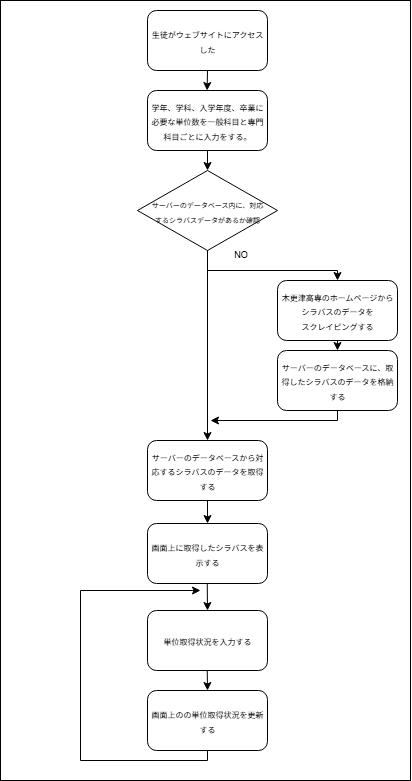

The diagram above was exported from draw.io. Its source (the exported page's mxGraphModel, read from the mxfile embedded in the PNG):
<mxGraphModel dx="679" dy="354" grid="1" gridSize="10" guides="1" tooltips="1" connect="1" arrows="1" fold="1" page="1" pageScale="1" pageWidth="413" pageHeight="583" math="0" shadow="0">
  <root>
    <mxCell id="0" />
    <mxCell id="1" parent="0" />
    <mxCell id="ur3dTURrAjP5n48PgG4N-26" value="" style="rounded=0;whiteSpace=wrap;html=1;" vertex="1" parent="1">
      <mxGeometry width="410" height="780" as="geometry" />
    </mxCell>
    <mxCell id="ur3dTURrAjP5n48PgG4N-1" value="&lt;font style=&quot;font-size: 8px;&quot;&gt;生徒がウェブサイトにアクセスした&lt;/font&gt;" style="rounded=1;whiteSpace=wrap;html=1;" vertex="1" parent="1">
      <mxGeometry x="147" y="10" width="120" height="60" as="geometry" />
    </mxCell>
    <mxCell id="ur3dTURrAjP5n48PgG4N-2" value="&lt;font style=&quot;font-size: 8px;&quot;&gt;学年、学科、入学年度、卒業に必要な単位数を一般科目と専門科目ごとに入力をする。&lt;/font&gt;" style="rounded=1;whiteSpace=wrap;html=1;" vertex="1" parent="1">
      <mxGeometry x="147" y="90" width="120" height="60" as="geometry" />
    </mxCell>
    <mxCell id="ur3dTURrAjP5n48PgG4N-3" value="&lt;font style=&quot;font-size: 7px;&quot;&gt;&lt;font style=&quot;&quot;&gt;サーバーのデータベース内に、&lt;/font&gt;&lt;span style=&quot;background-color: transparent; color: light-dark(rgb(0, 0, 0), rgb(255, 255, 255));&quot;&gt;対応&lt;/span&gt;&lt;/font&gt;&lt;div&gt;&lt;span style=&quot;background-color: transparent; color: light-dark(rgb(0, 0, 0), rgb(255, 255, 255));&quot;&gt;&lt;font style=&quot;font-size: 7px;&quot;&gt;するシラバスデータがあるか確認&lt;/font&gt;&lt;/span&gt;&lt;/div&gt;" style="rhombus;whiteSpace=wrap;html=1;" vertex="1" parent="1">
      <mxGeometry x="137" y="170" width="140" height="80" as="geometry" />
    </mxCell>
    <mxCell id="ur3dTURrAjP5n48PgG4N-6" value="" style="endArrow=classic;html=1;rounded=0;exitX=0.5;exitY=1;exitDx=0;exitDy=0;" edge="1" parent="1" source="ur3dTURrAjP5n48PgG4N-1">
      <mxGeometry width="50" height="50" relative="1" as="geometry">
        <mxPoint x="201" y="-20.660000000000025" as="sourcePoint" />
        <mxPoint x="206.64" y="90" as="targetPoint" />
      </mxGeometry>
    </mxCell>
    <mxCell id="ur3dTURrAjP5n48PgG4N-7" value="" style="endArrow=classic;html=1;rounded=0;exitX=0.5;exitY=1;exitDx=0;exitDy=0;entryX=0.5;entryY=0;entryDx=0;entryDy=0;" edge="1" parent="1" source="ur3dTURrAjP5n48PgG4N-2" target="ur3dTURrAjP5n48PgG4N-3">
      <mxGeometry width="50" height="50" relative="1" as="geometry">
        <mxPoint x="160" y="180" as="sourcePoint" />
        <mxPoint x="120" y="210" as="targetPoint" />
      </mxGeometry>
    </mxCell>
    <mxCell id="ur3dTURrAjP5n48PgG4N-8" value="&lt;font style=&quot;font-size: 8px;&quot;&gt;木更津高専のホームページからシラバスのデータを&lt;/font&gt;&lt;div&gt;&lt;font style=&quot;font-size: 8px;&quot;&gt;スクレイピングする&lt;/font&gt;&lt;/div&gt;" style="rounded=1;whiteSpace=wrap;html=1;" vertex="1" parent="1">
      <mxGeometry x="277" y="280" width="120" height="60" as="geometry" />
    </mxCell>
    <mxCell id="ur3dTURrAjP5n48PgG4N-10" value="" style="endArrow=classic;html=1;rounded=0;exitX=0.5;exitY=1;exitDx=0;exitDy=0;" edge="1" parent="1" source="ur3dTURrAjP5n48PgG4N-3">
      <mxGeometry width="50" height="50" relative="1" as="geometry">
        <mxPoint x="197" y="250" as="sourcePoint" />
        <mxPoint x="337" y="280" as="targetPoint" />
        <Array as="points">
          <mxPoint x="207" y="270" />
          <mxPoint x="337" y="270" />
          <mxPoint x="337" y="280" />
        </Array>
      </mxGeometry>
    </mxCell>
    <mxCell id="ur3dTURrAjP5n48PgG4N-11" value="&lt;font style=&quot;font-size: 8px;&quot;&gt;サーバーのデータベースから対応するシラバスのデータを取得する&lt;/font&gt;" style="rounded=1;whiteSpace=wrap;html=1;" vertex="1" parent="1">
      <mxGeometry x="147" y="440" width="120" height="60" as="geometry" />
    </mxCell>
    <mxCell id="ur3dTURrAjP5n48PgG4N-12" value="" style="endArrow=classic;html=1;rounded=0;exitX=0.5;exitY=1;exitDx=0;exitDy=0;" edge="1" parent="1" source="ur3dTURrAjP5n48PgG4N-3">
      <mxGeometry width="50" height="50" relative="1" as="geometry">
        <mxPoint x="160" y="370" as="sourcePoint" />
        <mxPoint x="207" y="440" as="targetPoint" />
        <Array as="points">
          <mxPoint x="207" y="270" />
        </Array>
      </mxGeometry>
    </mxCell>
    <mxCell id="ur3dTURrAjP5n48PgG4N-13" value="&lt;font style=&quot;font-size: 8px;&quot;&gt;サーバーのデータベースに、取得したシラバスのデータを格納する&lt;/font&gt;" style="rounded=1;whiteSpace=wrap;html=1;" vertex="1" parent="1">
      <mxGeometry x="277" y="350" width="120" height="60" as="geometry" />
    </mxCell>
    <mxCell id="ur3dTURrAjP5n48PgG4N-14" value="" style="endArrow=classic;html=1;rounded=0;exitX=0.5;exitY=1;exitDx=0;exitDy=0;" edge="1" parent="1" source="ur3dTURrAjP5n48PgG4N-8">
      <mxGeometry width="50" height="50" relative="1" as="geometry">
        <mxPoint x="160" y="370" as="sourcePoint" />
        <mxPoint x="337" y="350" as="targetPoint" />
      </mxGeometry>
    </mxCell>
    <mxCell id="ur3dTURrAjP5n48PgG4N-15" value="" style="endArrow=classic;html=1;rounded=0;exitX=0.5;exitY=1;exitDx=0;exitDy=0;" edge="1" parent="1" source="ur3dTURrAjP5n48PgG4N-13">
      <mxGeometry width="50" height="50" relative="1" as="geometry">
        <mxPoint x="160" y="470" as="sourcePoint" />
        <mxPoint x="210" y="420" as="targetPoint" />
        <Array as="points">
          <mxPoint x="337" y="420" />
        </Array>
      </mxGeometry>
    </mxCell>
    <mxCell id="ur3dTURrAjP5n48PgG4N-16" value="&lt;font style=&quot;font-size: 9px;&quot;&gt;NO&lt;/font&gt;" style="text;html=1;align=center;verticalAlign=middle;resizable=0;points=[];autosize=1;strokeColor=none;fillColor=none;" vertex="1" parent="1">
      <mxGeometry x="220" y="238" width="40" height="30" as="geometry" />
    </mxCell>
    <mxCell id="ur3dTURrAjP5n48PgG4N-17" value="&lt;font style=&quot;font-size: 8px;&quot;&gt;画面上に取得したシラバスを表示する&lt;/font&gt;" style="rounded=1;whiteSpace=wrap;html=1;" vertex="1" parent="1">
      <mxGeometry x="147" y="523" width="120" height="60" as="geometry" />
    </mxCell>
    <mxCell id="ur3dTURrAjP5n48PgG4N-18" value="&lt;font style=&quot;font-size: 8px;&quot;&gt;単位取得状況を入力する&lt;/font&gt;" style="rounded=1;whiteSpace=wrap;html=1;" vertex="1" parent="1">
      <mxGeometry x="147" y="610" width="120" height="60" as="geometry" />
    </mxCell>
    <mxCell id="ur3dTURrAjP5n48PgG4N-19" value="&lt;font style=&quot;font-size: 8px;&quot;&gt;画面上のの単位取得状況を更新する&lt;/font&gt;" style="rounded=1;whiteSpace=wrap;html=1;" vertex="1" parent="1">
      <mxGeometry x="147" y="690" width="120" height="60" as="geometry" />
    </mxCell>
    <mxCell id="ur3dTURrAjP5n48PgG4N-20" value="" style="endArrow=classic;html=1;rounded=0;exitX=0.5;exitY=1;exitDx=0;exitDy=0;entryX=0.5;entryY=0;entryDx=0;entryDy=0;" edge="1" parent="1" source="ur3dTURrAjP5n48PgG4N-11" target="ur3dTURrAjP5n48PgG4N-17">
      <mxGeometry width="50" height="50" relative="1" as="geometry">
        <mxPoint x="160" y="670" as="sourcePoint" />
        <mxPoint x="210" y="620" as="targetPoint" />
      </mxGeometry>
    </mxCell>
    <mxCell id="ur3dTURrAjP5n48PgG4N-21" value="" style="endArrow=classic;html=1;rounded=0;exitX=0.5;exitY=1;exitDx=0;exitDy=0;entryX=0.5;entryY=0;entryDx=0;entryDy=0;" edge="1" parent="1" target="ur3dTURrAjP5n48PgG4N-18">
      <mxGeometry width="50" height="50" relative="1" as="geometry">
        <mxPoint x="206.76" y="583" as="sourcePoint" />
        <mxPoint x="206.76" y="606" as="targetPoint" />
      </mxGeometry>
    </mxCell>
    <mxCell id="ur3dTURrAjP5n48PgG4N-23" value="" style="endArrow=classic;html=1;rounded=0;exitX=0.5;exitY=1;exitDx=0;exitDy=0;entryX=0.5;entryY=0;entryDx=0;entryDy=0;" edge="1" parent="1" target="ur3dTURrAjP5n48PgG4N-19">
      <mxGeometry width="50" height="50" relative="1" as="geometry">
        <mxPoint x="206.76" y="670" as="sourcePoint" />
        <mxPoint x="206.76" y="693" as="targetPoint" />
      </mxGeometry>
    </mxCell>
    <mxCell id="ur3dTURrAjP5n48PgG4N-24" value="" style="endArrow=classic;html=1;rounded=0;exitX=0.5;exitY=1;exitDx=0;exitDy=0;" edge="1" parent="1" source="ur3dTURrAjP5n48PgG4N-19">
      <mxGeometry width="50" height="50" relative="1" as="geometry">
        <mxPoint x="160" y="720" as="sourcePoint" />
        <mxPoint x="200" y="590" as="targetPoint" />
        <Array as="points">
          <mxPoint x="207" y="760" />
          <mxPoint x="80" y="760" />
          <mxPoint x="80" y="590" />
        </Array>
      </mxGeometry>
    </mxCell>
  </root>
</mxGraphModel>